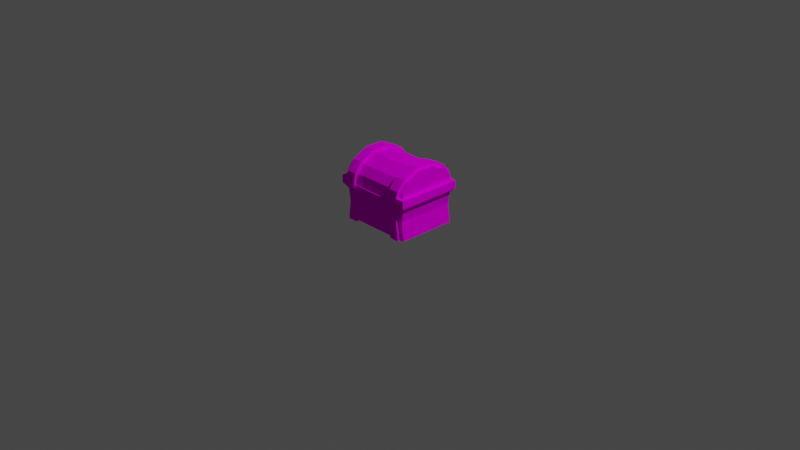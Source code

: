 # Source: Chest.blend  (saved by Blender 2.91.10; exported with 4.5.12 LTS)
import bpy
from mathutils import Matrix  # noqa: F401  (used for matrix-valued properties, if any)

bpy.ops.wm.read_factory_settings(use_empty=True)
scene = bpy.context.scene
scene.name = 'Scene'

# ---- collections
col_collection = bpy.data.collections.new('Collection'); scene.collection.children.link(col_collection)
col_chest = bpy.data.collections.new('Chest'); col_collection.children.link(col_chest)

# ---- images (referenced by path relative to the original .blend; pixels are not part of the script)
import os
ASSET_DIR = os.environ.get("B2B_ASSET_DIR", "")  # directory of the original .blend (textures are referenced by path, not embedded)
HERE = os.path.dirname(os.path.abspath(__file__))  # packed textures are extracted next to this script under _unpacked/

def load_image(name, relpath, width, height, colorspace="sRGB"):
    """Load a texture the original file referenced (path relative to the .blend, or extracted next to this script)."""
    p = next((c for c in (os.path.join(HERE, relpath), os.path.join(ASSET_DIR, relpath)) if relpath and os.path.exists(c)), "")
    if p:
        img = bpy.data.images.load(p, check_existing=True)
        img.name = name
    else:  # same state as the original file: an image datablock whose file is absent (Cycles renders it pink)
        img = bpy.data.images.new(name, width, height)
        img.source = "FILE"
        img.filepath = "//" + (relpath or name)
    img.colorspace_settings.name = colorspace
    return img
img_aap_64_1x_png = load_image('aap-64-1x.png', 'aap-64-1x.png', 1024, 1024, 'sRGB')

# ---- materials (node trees are filled in below, after node groups)
mat_material_001 = bpy.data.materials.new('Material.001')
mat_material_001.use_transparent_shadow = False

# ---- material node trees
mat_material_001.use_nodes = True; mat_material_001.node_tree.nodes.clear()
_N = mat_material_001.node_tree.nodes; _L = mat_material_001.node_tree.links
n0 = _N.new('ShaderNodeOutputMaterial'); n0.name = 'Material Output'; n0.location = (300, 300)
n1 = _N.new('ShaderNodeTexImage'); n1.name = 'Image Texture'; n1.location = (-165, 595)
n1.image = img_aap_64_1x_png
n2 = _N.new('ShaderNodeBsdfDiffuse'); n2.name = 'Diffuse BSDF'; n2.location = (145, 476)
_L.new(n1.outputs[0], n2.inputs[0])
_L.new(n2.outputs[0], n0.inputs[0])
n0.is_active_output = True

# ---- world
world_world = bpy.data.worlds.new('World'); scene.world = world_world
world_world.use_nodes = True; world_world.node_tree.nodes.clear()
_N = world_world.node_tree.nodes; _L = world_world.node_tree.links
n0 = _N.new('ShaderNodeOutputWorld'); n0.name = 'World Output'; n0.location = (300, 300)
n1 = _N.new('ShaderNodeBackground'); n1.name = 'Background'; n1.location = (10, 300)
n1.inputs[0].default_value = (0.05088, 0.05088, 0.05088, 1.0)
_L.new(n1.outputs[0], n0.inputs[0])
n0.is_active_output = True
world_world.color = (0.05088, 0.05088, 0.05088)
world_world.use_sun_shadow = False
world_world.sun_shadow_jitter_overblur = 0.0

# ---- cameras
cam_camera = bpy.data.cameras.new('Camera')
cam_camera.clip_end = 100.0
cam_camera.ortho_scale = 7.314

# ---- lights
light_light = bpy.data.lights.new('Light', 'POINT')
light_light.transmission_factor = 0.0
light_light.energy = 1000.0
light_light.shadow_soft_size = 0.1
light_light.shadow_maximum_resolution = 0.006
light_light.use_absolute_resolution = True

# ---- meshes
me_cube_002 = bpy.data.meshes.new('Cube.002')
me_cube_002.from_pydata([(-0.32, -0.4, 0.0), (-0.3048, -0.3585, 0.4004), (0.32, -0.4, 0.0), (0.2942, -0.3585, 0.4004), (-0.32, 0.0, 0.0), (-0.3048, -1.808e-10, 0.4004), (0.32, 0.0, 0.0), (0.2942, 3.079e-10, 0.4004), (-0.32, -0.3585, 0.0), (0.2942, -0.3585, 0.1187), (-0.3048, -0.3585, 0.1187), (0.32, -0.3585, 0.0), (-0.3048, -0.2502, 0.4004), (0.32, -0.2502, 0.0), (-0.32, -0.2244, 0.2002), (0.32, -0.2244, 0.2002), (-0.32, -0.2502, 0.0), (0.2942, -0.2502, 0.4004), (0.32, -0.3327, 0.2002), (-0.32, -0.3327, 0.2002), (-0.3561, -0.2502, 0.0), (-0.3561, -0.3585, 0.0), (0.3566, -0.2502, 0.4004), (0.3566, -0.3585, 0.4004), (-0.32, 0.0, 0.2002), (0.32, 0.0, 0.2002), (-0.3566, -0.3585, 0.4004), (-0.3561, -0.2244, 0.2002), (0.3561, -0.2244, 0.2002), (0.3561, -0.3327, 0.2002), (0.3561, -0.3585, 0.0), (-0.3566, -0.2502, 0.4004), (0.3561, -0.2502, 0.0), (0.32, -0.3742, 0.2002), (-0.32, -0.3742, 0.2002), (-0.3561, -0.3327, 0.2002), (-0.32, -0.3969, 0.3508), (0.3566, -0.3554, 0.3413), (-0.3566, -0.3554, 0.342), (-0.32, -0.2471, 0.3327), (0.32, -0.2471, 0.3244), (0.32, -0.3554, 0.3413), (-0.32, -0.3554, 0.342), (-0.32, 0.0, 0.3327), (0.32, 0.0, 0.3244), (-0.3566, -0.2471, 0.3327), (0.32, -0.3969, 0.3508), (0.3566, -0.2471, 0.3244), (-0.3468, -0.4227, 0.3492), (-0.3458, -0.4268, 0.3987), (0.3458, -0.4268, 0.3987), (-0.3572, 0.0, 0.4004), (0.3572, 0.0, 0.4004), (-0.3572, 0.0, 0.3327), (0.3572, 0.0, 0.3244), (0.3468, -0.4227, 0.3492), (-0.3048, -1.808e-10, 0.1187), (0.2942, 3.079e-10, 0.1187), (-0.3048, -0.2502, 0.1187), (0.2942, -0.2502, 0.1187)], [], [(3, 50, 23), (7, 17, 22, 52), (8, 11, 2, 0), (36, 46, 55, 48), (16, 8, 21, 20), (21, 35, 27, 20), (16, 13, 11, 8), (1, 26, 49), (4, 6, 13, 16), (14, 16, 20, 27), (11, 13, 32, 30), (47, 22, 23, 37), (38, 26, 31, 45), (11, 18, 33, 2), (2, 33, 34, 0), (16, 14, 24, 4), (8, 19, 35, 21), (0, 34, 19, 8), (13, 15, 28, 32), (41, 18, 29, 37), (6, 25, 15, 13), (18, 11, 30, 29), (39, 14, 27, 45), (32, 28, 29, 30), (19, 42, 38, 35), (35, 38, 45, 27), (28, 47, 37, 29), (25, 44, 40, 15), (15, 40, 47, 28), (34, 36, 42, 19), (14, 39, 43, 24), (33, 46, 36, 34), (18, 41, 46, 33), (37, 23, 50, 55), (55, 50, 49, 48), (45, 31, 51, 53), (48, 49, 26, 38), (54, 52, 22, 47), (5, 43, 53, 51), (46, 41, 37, 55), (44, 7, 52, 54), (40, 44, 54, 47), (3, 1, 49, 50), (12, 5, 51, 31), (42, 36, 48, 38), (43, 39, 45, 53), (23, 22, 17, 3), (26, 1, 12, 31), (5, 12, 58, 56), (9, 59, 57, 56, 58, 10), (3, 17, 59, 9), (1, 3, 9, 10), (12, 1, 10, 58), (17, 7, 57, 59)])
_uv = me_cube_002.uv_layers.new(name='UVMap')
_uv.uv.foreach_set('vector', [0.6197, 0.2337, 0.6197, 0.2337, 0.6197, 0.2337, 0.6197, 0.2337, 0.6197, 0.2337, 0.6197, 0.2337, 0.6197, 0.2337, 0.5365, 0.5403, 0.5398, 0.5403, 0.5398, 0.5442, 0.5365, 0.5442, 0.6177, 0.386, 0.6177, 0.3675, 0.6177, 0.3675, 0.6177, 0.386, 0.6175, 0.3678, 0.6175, 0.3714, 0.6175, 0.3714, 0.6175, 0.3678, 0.6175, 0.2957, 0.6175, 0.2957, 0.6175, 0.2993, 0.6175, 0.2993, 0.6175, 0.3678, 0.6175, 0.3678, 0.6175, 0.3714, 0.6175, 0.3714, 0.6197, 0.2337, 0.6197, 0.2337, 0.6197, 0.2337, 0.5365, 0.5065, 0.5398, 0.5065, 0.5398, 0.5301, 0.5365, 0.5301, 0.6175, 0.2993, 0.6175, 0.2993, 0.6175, 0.2993, 0.6175, 0.2993, 0.6175, 0.3714, 0.6175, 0.3678, 0.6175, 0.3678, 0.6175, 0.3714, 0.6175, 0.3678, 0.6175, 0.3678, 0.6175, 0.3714, 0.6175, 0.3714, 0.6175, 0.2957, 0.6175, 0.2957, 0.6175, 0.2993, 0.6175, 0.2993, 0.5398, 0.5403, 0.5415, 0.5403, 0.5415, 0.5442, 0.5398, 0.5442, 0.5398, 0.5442, 0.5415, 0.5442, 0.5415, 0.6197, 0.5398, 0.6197, 0.5398, 0.3319, 0.5415, 0.3319, 0.5415, 0.3555, 0.5398, 0.3555, 0.6175, 0.2957, 0.6175, 0.2957, 0.6175, 0.2957, 0.6175, 0.2957, 0.5398, 0.3178, 0.5415, 0.3178, 0.5415, 0.3217, 0.5398, 0.3217, 0.6175, 0.3678, 0.6175, 0.3678, 0.6175, 0.3678, 0.6175, 0.3678, 0.6175, 0.3714, 0.6175, 0.3714, 0.6175, 0.3714, 0.6175, 0.3714, 0.5398, 0.5065, 0.5415, 0.5065, 0.5415, 0.5301, 0.5398, 0.5301, 0.6175, 0.3714, 0.6175, 0.3714, 0.6175, 0.3714, 0.6175, 0.3714, 0.6175, 0.2993, 0.6175, 0.2993, 0.6175, 0.2993, 0.6175, 0.2993, 0.6175, 0.3678, 0.6175, 0.3678, 0.6175, 0.3714, 0.6175, 0.3714, 0.6175, 0.2957, 0.6175, 0.2957, 0.6175, 0.2957, 0.6175, 0.2957, 0.6175, 0.2957, 0.6175, 0.2957, 0.6175, 0.2993, 0.6175, 0.2993, 0.6175, 0.3678, 0.6175, 0.3678, 0.6175, 0.3714, 0.6175, 0.3714, 0.5415, 0.5065, 0.5428, 0.5065, 0.5428, 0.5301, 0.5415, 0.5301, 0.6175, 0.3678, 0.6175, 0.3678, 0.6175, 0.3678, 0.6175, 0.3678, 0.5415, 0.3178, 0.5428, 0.3178, 0.5428, 0.3217, 0.5415, 0.3217, 0.5415, 0.3319, 0.5428, 0.3319, 0.5428, 0.3555, 0.5415, 0.3555, 0.5415, 0.5442, 0.5428, 0.5442, 0.5428, 0.6197, 0.5415, 0.6197, 0.5415, 0.5403, 0.5428, 0.5403, 0.5428, 0.5442, 0.5415, 0.5442, 0.6177, 0.3665, 0.6177, 0.3665, 0.6177, 0.3675, 0.6177, 0.3675, 0.6177, 0.3675, 0.6177, 0.3675, 0.6177, 0.386, 0.6177, 0.386, 0.6177, 0.3153, 0.6177, 0.3153, 0.6177, 0.3211, 0.6177, 0.3211, 0.6177, 0.3118, 0.6177, 0.3118, 0.6177, 0.3128, 0.6177, 0.3128, 0.6177, 0.3582, 0.6177, 0.3582, 0.6177, 0.364, 0.6177, 0.364, 0.6197, 0.2337, 0.6197, 0.2337, 0.6197, 0.2337, 0.6197, 0.2337, 0.6177, 0.3675, 0.6177, 0.3665, 0.6177, 0.3665, 0.6177, 0.3675, 0.6197, 0.2337, 0.6197, 0.2337, 0.6197, 0.2337, 0.6197, 0.2337, 0.6177, 0.364, 0.6177, 0.3582, 0.6177, 0.3582, 0.6177, 0.364, 0.6197, 0.2337, 0.6197, 0.2337, 0.6197, 0.2337, 0.6197, 0.2337, 0.6197, 0.2337, 0.6197, 0.2337, 0.6197, 0.2337, 0.6197, 0.2337, 0.6177, 0.3128, 0.6177, 0.3118, 0.6177, 0.3118, 0.6177, 0.3128, 0.6177, 0.3211, 0.6177, 0.3153, 0.6177, 0.3153, 0.6177, 0.3211, 0.6197, 0.2337, 0.6197, 0.2337, 0.6197, 0.2337, 0.6197, 0.2337, 0.6197, 0.2337, 0.6197, 0.2337, 0.6197, 0.2337, 0.6197, 0.2337, 0.525, 0.4445, 0.525, 0.4445, 0.525, 0.4445, 0.525, 0.4445, 0.525, 0.4445, 0.525, 0.4445, 0.525, 0.4445, 0.525, 0.4445, 0.525, 0.4445, 0.525, 0.4445, 0.525, 0.4445, 0.525, 0.4445, 0.525, 0.4445, 0.525, 0.4445, 0.525, 0.4445, 0.525, 0.4445, 0.525, 0.4445, 0.525, 0.4445, 0.525, 0.4445, 0.525, 0.4445, 0.525, 0.4445, 0.525, 0.4445, 0.525, 0.4445, 0.525, 0.4445, 0.525, 0.4445, 0.525, 0.4445])
me_cube_002.materials.append(mat_material_001)
me_cube_002.use_remesh_fix_poles = True
me_cube_002.use_remesh_preserve_attributes = False
me_cube_002.use_mirror_vertex_groups = False
me_cube_002.update()
me_cube_001 = bpy.data.meshes.new('Cube.001')
me_cube_001.from_pydata([(-0.32, -0.4, 0.0003555), (0.32, -0.4, 0.0003555), (-0.32, -0.4, 0.1467), (0.32, -0.4, 0.1467), (-0.2513, -0.4, 0.2325), (0.2513, -0.4, 0.2325), (-0.09452, -0.4, 0.3103), (0.09452, -0.4, 0.3103), (-0.32, 0.0, 0.0003555), (0.32, 0.0, 0.0003555), (-0.32, 0.0, 0.1467), (0.32, 0.0, 0.1467), (-0.2513, 0.0, 0.2325), (0.2513, 0.0, 0.2325), (-0.09452, 0.0, 0.3103), (0.09452, 0.0, 0.3103), (0.32, -0.3585, 0.0003555), (0.32, -0.3585, 0.1467), (0.2513, -0.3585, 0.2325), (0.09452, -0.3585, 0.3103), (-0.32, -0.3585, 0.0003555), (-0.32, -0.3585, 0.1467), (-0.2513, -0.3585, 0.2325), (-0.09452, -0.3585, 0.3103), (-0.32, -0.2502, 0.0003555), (-0.32, -0.2502, 0.1467), (-0.2513, -0.2502, 0.2325), (-0.09452, -0.2502, 0.3103), (0.32, -0.2502, 0.0003555), (0.32, -0.2502, 0.1467), (0.2513, -0.2502, 0.2325), (0.09452, -0.2502, 0.3103), (0.372, -0.2502, 0.0003555), (0.372, -0.3585, 0.0003555), (0.354, -0.2502, 0.1587), (0.354, -0.3585, 0.1587), (0.2739, -0.2502, 0.2607), (0.2739, -0.3585, 0.2607), (0.1028, -0.2502, 0.3454), (0.1028, -0.3585, 0.3454), (-0.368, -0.3585, 0.0003555), (-0.2739, -0.3585, 0.2607), (-0.1028, -0.3585, 0.3454), (-0.354, -0.3585, 0.1587), (-0.368, -0.2502, 0.0003555), (-0.354, -0.2502, 0.1587), (-0.2739, -0.2502, 0.2607), (-0.1028, -0.2502, 0.3454), (-0.32, -0.4, 0.08708), (0.32, -0.4, 0.08708), (0.32, 0.0, 0.06033), (-0.32, 0.0, 0.08708), (0.32, -0.3585, 0.08708), (-0.32, -0.3585, 0.08708), (-0.32, -0.2502, 0.08708), (0.32, -0.2502, 0.06033), (0.3712, -0.3585, 0.09198), (-0.3672, -0.3585, 0.09198), (-0.3672, -0.2502, 0.09198), (0.3712, -0.2502, 0.06523), (-0.3579, 1.517e-10, 0.0003555), (-0.3579, 1.517e-10, 0.08708), (0.3599, -0.4396, 0.0003555), (-0.3559, -0.4396, 0.0003555), (-0.3559, -0.4396, 0.08708), (0.3599, -0.4396, 0.08708), (0.259, -0.3585, 0.1205), (0.259, -0.3912, 0.1205), (-0.259, -0.3912, 0.1205), (-0.259, -0.2502, 0.1205), (-0.259, 0.0, 0.1205), (-0.259, -0.3585, 0.1205), (0.259, 0.0, 0.1205), (0.259, -0.2502, 0.1205)], [], [(53, 48, 2, 21), (2, 3, 5, 4), (48, 49, 3, 2), (21, 2, 4, 22), (19, 23, 6, 7), (22, 4, 6, 23), (4, 5, 7, 6), (29, 11, 13, 30), (30, 13, 15, 31), (55, 50, 11, 29), (49, 52, 17, 3), (5, 18, 19, 7), (3, 17, 18, 5), (23, 19, 39, 42), (55, 29, 34, 59), (22, 23, 42, 41), (51, 54, 25, 10), (10, 25, 26, 12), (15, 14, 27, 31), (12, 26, 27, 14), (18, 17, 35, 37), (27, 26, 46, 47), (46, 41, 42, 47), (38, 47, 42, 39), (45, 43, 41, 46), (58, 57, 43, 45), (56, 59, 34, 35), (37, 36, 38, 39), (35, 34, 36, 37), (30, 31, 38, 36), (21, 22, 41, 43), (29, 30, 36, 34), (53, 21, 43, 57), (26, 25, 45, 46), (31, 27, 47, 38), (19, 18, 37, 39), (17, 52, 56, 35), (25, 54, 58, 45), (33, 32, 59, 56), (44, 40, 57, 58), (51, 8, 60, 61), (28, 55, 59, 32), (1, 16, 33, 62), (28, 9, 50, 55), (20, 0, 63, 40), (60, 44, 58, 61), (54, 51, 61, 58), (8, 24, 44, 60), (62, 33, 56, 65), (63, 62, 65, 64), (40, 63, 64, 57), (49, 48, 64, 65), (52, 49, 65, 56), (0, 1, 62, 63), (48, 53, 57, 64), (24, 20, 40, 44), (33, 16, 28, 32), (0, 20, 71, 68), (66, 67, 68, 71, 69, 70, 72, 73), (28, 16, 66, 73), (16, 1, 67, 66), (24, 8, 70, 69), (1, 0, 68, 67), (20, 24, 69, 71), (9, 28, 73, 72)])
_uv = me_cube_001.uv_layers.new(name='UVMap')
_uv.uv.foreach_set('vector', [0.5413, 0.4093, 0.5413, 0.4068, 0.5413, 0.4068, 0.5413, 0.4093, 0.5413, 0.5932, 0.5413, 0.5466, 0.5413, 0.5466, 0.5413, 0.5932, 0.5413, 0.5932, 0.5413, 0.5466, 0.5413, 0.5466, 0.5413, 0.5932, 0.5413, 0.4093, 0.5413, 0.4068, 0.5413, 0.4068, 0.5413, 0.4093, 0.5413, 0.5442, 0.5369, 0.5442, 0.5369, 0.5466, 0.5413, 0.5466, 0.5413, 0.4093, 0.5413, 0.4068, 0.5413, 0.4068, 0.5413, 0.4093, 0.5413, 0.5932, 0.5413, 0.5466, 0.5413, 0.5466, 0.5413, 0.5932, 0.5386, 0.8907, 0.5386, 0.8125, 0.5386, 0.8125, 0.5386, 0.8907, 0.5386, 0.8907, 0.5386, 0.8125, 0.5386, 0.8125, 0.5386, 0.8907, 0.5386, 0.8907, 0.5386, 0.8125, 0.5386, 0.8125, 0.5386, 0.8907, 0.5413, 0.5466, 0.5413, 0.5442, 0.5413, 0.5442, 0.5413, 0.5466, 0.5413, 0.5466, 0.5413, 0.5442, 0.5413, 0.5442, 0.5413, 0.5466, 0.5413, 0.5466, 0.5413, 0.5442, 0.5413, 0.5442, 0.5413, 0.5466, 0.618, 0.8228, 0.618, 0.8228, 0.618, 0.8228, 0.618, 0.8228, 0.618, 0.8013, 0.618, 0.8013, 0.618, 0.8013, 0.618, 0.8013, 0.618, 0.3647, 0.618, 0.3647, 0.618, 0.3647, 0.618, 0.3647, 0.5386, 0.3125, 0.5386, 0.2343, 0.5386, 0.2343, 0.5386, 0.3125, 0.5386, 0.3125, 0.5386, 0.2343, 0.5386, 0.2343, 0.5386, 0.3125, 0.5386, 0.8125, 0.5435, 0.8125, 0.5435, 0.8907, 0.5386, 0.8907, 0.5386, 0.3125, 0.5386, 0.2343, 0.5386, 0.2343, 0.5386, 0.3125, 0.618, 0.8228, 0.618, 0.8228, 0.618, 0.8228, 0.618, 0.8228, 0.618, 0.3862, 0.618, 0.3862, 0.618, 0.3862, 0.618, 0.3862, 0.618, 0.3862, 0.618, 0.3647, 0.618, 0.3647, 0.618, 0.3862, 0.618, 0.8013, 0.618, 0.8013, 0.618, 0.8228, 0.618, 0.8228, 0.618, 0.3862, 0.618, 0.3647, 0.618, 0.3647, 0.618, 0.3862, 0.618, 0.3862, 0.618, 0.3647, 0.618, 0.3647, 0.618, 0.3862, 0.618, 0.8228, 0.618, 0.8013, 0.618, 0.8013, 0.618, 0.8228, 0.618, 0.8228, 0.618, 0.8013, 0.618, 0.8013, 0.618, 0.8228, 0.618, 0.8228, 0.618, 0.8013, 0.618, 0.8013, 0.618, 0.8228, 0.618, 0.8013, 0.618, 0.8013, 0.618, 0.8013, 0.618, 0.8013, 0.618, 0.3647, 0.618, 0.3647, 0.618, 0.3647, 0.618, 0.3647, 0.618, 0.8013, 0.618, 0.8013, 0.618, 0.8013, 0.618, 0.8013, 0.618, 0.3647, 0.618, 0.3647, 0.618, 0.3647, 0.618, 0.3647, 0.618, 0.3862, 0.618, 0.3862, 0.618, 0.3862, 0.618, 0.3862, 0.618, 0.8013, 0.618, 0.8013, 0.618, 0.8013, 0.618, 0.8013, 0.618, 0.8228, 0.618, 0.8228, 0.618, 0.8228, 0.618, 0.8228, 0.618, 0.8228, 0.618, 0.8228, 0.618, 0.8228, 0.618, 0.8228, 0.618, 0.3862, 0.618, 0.3862, 0.618, 0.3862, 0.618, 0.3862, 0.618, 0.8228, 0.618, 0.8013, 0.618, 0.8013, 0.618, 0.8228, 0.618, 0.3862, 0.618, 0.3647, 0.618, 0.3647, 0.618, 0.3862, 0.6155, 0.2812, 0.6155, 0.2812, 0.6155, 0.2812, 0.6155, 0.2812, 0.618, 0.8013, 0.618, 0.8013, 0.618, 0.8013, 0.618, 0.8013, 0.6154, 0.2188, 0.6154, 0.2188, 0.6154, 0.2188, 0.6154, 0.2188, 0.5386, 0.8907, 0.5386, 0.8125, 0.5386, 0.8125, 0.5386, 0.8907, 0.6154, 0.2188, 0.6154, 0.2188, 0.6154, 0.2188, 0.6154, 0.2188, 0.6203, 0.5938, 0.6203, 0.5156, 0.6203, 0.5156, 0.6203, 0.5938, 0.6203, 0.5156, 0.6203, 0.5938, 0.6203, 0.5938, 0.6203, 0.5156, 0.6155, 0.2812, 0.6155, 0.2812, 0.6155, 0.2812, 0.6155, 0.2812, 0.6177, 0.7653, 0.6177, 0.7629, 0.6177, 0.7629, 0.6177, 0.7653, 0.6177, 0.8119, 0.6177, 0.7653, 0.6177, 0.7653, 0.6177, 0.8119, 0.6177, 0.628, 0.6177, 0.6256, 0.6177, 0.6256, 0.6177, 0.628, 0.6177, 0.7653, 0.6177, 0.8119, 0.6177, 0.8119, 0.6177, 0.7653, 0.6177, 0.7629, 0.6177, 0.7653, 0.6177, 0.7653, 0.6177, 0.7629, 0.6154, 0.2188, 0.6154, 0.2188, 0.6154, 0.2188, 0.6154, 0.2188, 0.6177, 0.6256, 0.6177, 0.628, 0.6177, 0.628, 0.6177, 0.6256, 0.6155, 0.2812, 0.6154, 0.2188, 0.6154, 0.2188, 0.618, 0.3862, 0.6154, 0.2188, 0.6154, 0.2188, 0.618, 0.8013, 0.618, 0.8013, 0.5266, 0.1319, 0.5266, 0.1319, 0.5266, 0.1319, 0.5266, 0.1319, 0.5266, 0.1319, 0.5266, 0.1319, 0.5266, 0.1319, 0.5266, 0.1319, 0.5266, 0.1944, 0.5266, 0.1944, 0.5229, 0.7257, 0.5267, 0.7145, 0.5267, 0.7145, 0.5266, 0.1319, 0.5266, 0.1319, 0.5267, 0.7145, 0.5266, 0.1319, 0.5266, 0.1319, 0.5266, 0.1319, 0.5266, 0.1319, 0.5266, 0.1944, 0.5266, 0.1944, 0.5266, 0.1944, 0.5266, 0.1944, 0.5266, 0.1319, 0.5266, 0.1319, 0.5266, 0.1319, 0.5266, 0.1319, 0.5266, 0.1319, 0.5266, 0.1944, 0.5266, 0.1944, 0.5266, 0.1319, 0.5229, 0.7257, 0.5229, 0.8039, 0.5229, 0.8039, 0.5229, 0.7257])
me_cube_001.materials.append(mat_material_001)
me_cube_001.use_remesh_fix_poles = True
me_cube_001.use_remesh_preserve_attributes = False
me_cube_001.use_mirror_vertex_groups = False
me_cube_001.update()
me_cube_004 = bpy.data.meshes.new('Cube.004')
me_cube_004.from_pydata([(-0.4, -0.4, -0.4), (-0.4, -0.4, 0.4), (-0.4, 0.4, -0.4), (-0.4, 0.4, 0.4), (0.4, -0.4, -0.4), (0.4, -0.4, 0.4), (0.4, 0.4, -0.4), (0.4, 0.4, 0.4), (-0.2896, 0.2884, -0.4711), (-0.2896, -0.2884, -0.4711), (0.2896, 0.2884, -0.4711), (0.2896, -0.2884, -0.4711), (-0.3136, -0.3136, 0.4842), (-0.3136, 0.3136, 0.4842), (0.3136, 0.3136, 0.4842), (0.3136, -0.3136, 0.4842)], [], [(0, 1, 3, 2), (2, 3, 7, 6), (6, 7, 5, 4), (4, 5, 1, 0), (2, 6, 10, 8), (3, 1, 12, 13), (8, 10, 11, 9), (0, 2, 8, 9), (6, 4, 11, 10), (4, 0, 9, 11), (14, 13, 12, 15), (1, 5, 15, 12), (7, 3, 13, 14), (5, 7, 14, 15)])
_uv = me_cube_004.uv_layers.new(name='UVMap')
_uv.uv.foreach_set('vector', [0.631, 0.3216, 0.6326, 0.3216, 0.6326, 0.4108, 0.631, 0.4108, 0.631, 0.4108, 0.6326, 0.4108, 0.6326, 0.5, 0.631, 0.5, 0.631, 0.5, 0.6326, 0.5, 0.6326, 0.5892, 0.631, 0.5892, 0.631, 0.5892, 0.6326, 0.5892, 0.6326, 0.6784, 0.631, 0.6784, 0.631, 0.4108, 0.631, 0.5, 0.631, 0.5, 0.631, 0.4108, 0.6326, 0.4108, 0.6326, 0.3216, 0.6326, 0.3216, 0.6326, 0.4108, 0.6295, 0.5, 0.631, 0.5, 0.631, 0.5892, 0.6295, 0.5892, 0.631, 0.3216, 0.631, 0.4108, 0.631, 0.4108, 0.631, 0.3216, 0.631, 0.5, 0.631, 0.5892, 0.631, 0.5892, 0.631, 0.5, 0.631, 0.5892, 0.631, 0.6784, 0.631, 0.6784, 0.631, 0.5892, 0.6326, 0.5, 0.6342, 0.5, 0.6342, 0.5892, 0.6326, 0.5892, 0.6326, 0.6784, 0.6326, 0.5892, 0.6326, 0.5892, 0.6326, 0.6784, 0.6326, 0.5, 0.6326, 0.4108, 0.6326, 0.4108, 0.6326, 0.5, 0.6326, 0.5892, 0.6326, 0.5, 0.6326, 0.5, 0.6326, 0.5892])
me_cube_004.materials.append(mat_material_001)
me_cube_004.use_remesh_fix_poles = True
me_cube_004.use_remesh_preserve_attributes = False
me_cube_004.use_mirror_vertex_groups = False
me_cube_004.update()

# ---- objects
ob_light = bpy.data.objects.new('Light', light_light)
ob_camera = bpy.data.objects.new('Camera', cam_camera)
ob_bottom = bpy.data.objects.new('Bottom', me_cube_002)
ob_top = bpy.data.objects.new('Top', me_cube_001)
ob_cube = bpy.data.objects.new('Cube', me_cube_004)

# ---- transforms, parenting, visibility, modifiers, constraints
ob_light.location = (4.076, 1.005, 5.904)
ob_light.rotation_euler = (0.6503, 0.05522, 1.866)
ob_light.lock_rotations_4d = False
ob_light.empty_display_type = 'ARROWS'
ob_light.color = (0.0, 0.0, 0.0, 0.0)
ob_light.lineart.crease_threshold = 0.0
ob_camera.location = (7.359, -6.926, 4.958)
ob_camera.rotation_euler = (1.109, 0.0, 0.8149)
ob_camera.lock_rotations_4d = False
ob_camera.empty_display_type = 'ARROWS'
ob_camera.color = (0.0, 0.0, 0.0, 0.0)
ob_camera.display_type = 'WIRE'
ob_camera.lineart.crease_threshold = 0.0
ob_bottom.location = (0.0, 0.0, 0.0)
ob_bottom.rotation_euler = (0.0, -0.0, 4.712)
ob_bottom.lineart.crease_threshold = 0.0
_m = ob_bottom.modifiers.new('Mirror', 'MIRROR')
_m.use_axis = (False, True, False)
ob_top.parent = ob_bottom
ob_top.matrix_parent_inverse = Matrix(((1.0, -0.0, 0.0, -0.0), (-0.0, 1.0, -0.0, 0.0), (0.0, -0.0, 1.0, 0.4), (-0.0, 0.0, -0.0, 1.0)))
ob_top.location = (0.0, -0.006678, -0.0328)
ob_top.lineart.crease_threshold = 0.0
_m = ob_top.modifiers.new('Mirror', 'MIRROR')
_m.use_axis = (False, True, False)
ob_cube.parent = ob_bottom
ob_cube.matrix_parent_inverse = Matrix(((7.55e-08, 1.0, 0.0, -0.0), (-1.0, 7.55e-08, -0.0, 0.0), (0.0, -0.0, 1.0, -0.0), (-0.0, 0.0, -0.0, 1.0)))
ob_cube.location = (-2.496e-09, -0.3518, 0.4009)
ob_cube.scale = (0.2056, 0.06217, 0.2056)
ob_cube.lineart.crease_threshold = 0.0

# ---- collection membership
col_collection.objects.link(ob_light)
col_collection.objects.link(ob_camera)
col_chest.objects.link(ob_bottom)
col_chest.objects.link(ob_top)
col_chest.objects.link(ob_cube)

# ---- scene / render settings (as saved in the file)
scene.camera = ob_camera
scene.frame_start = 1; scene.frame_end = 250; scene.frame_set(1)
scene.render.engine = 'BLENDER_EEVEE_NEXT'
scene.cycles.use_denoising = False
scene.cycles.samples = 128
scene.cycles.sampling_pattern = 'TABULATED_SOBOL'
scene.cycles.use_adaptive_sampling = False
scene.cycles.use_light_tree = False
scene.view_settings.view_transform = 'Filmic'
bpy.context.view_layer.update()
